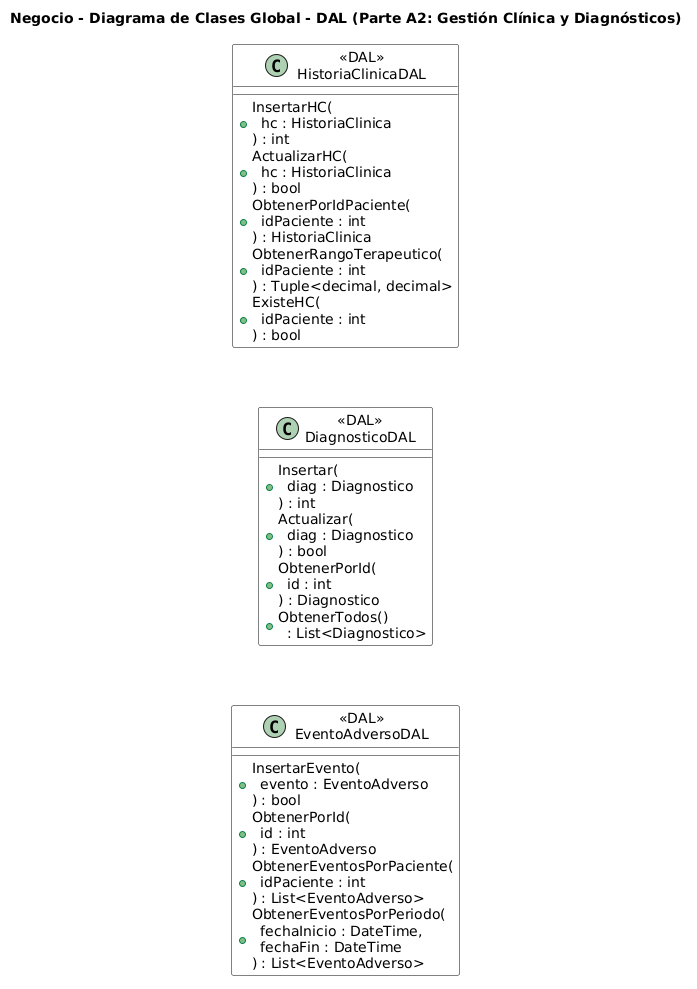

The diagram above was rendered by PlantUML. Its source (embedded in the PNG):
@startuml
title Negocio - Diagrama de Clases Global - DAL (Parte A2: Gestión Clínica y Diagnósticos)
skinparam linetype polyline
skinparam class {
  BackgroundColor White
  BorderColor Black
  
}
top to bottom direction

class "«DAL»\nHistoriaClinicaDAL" as HistoriaClinicaDAL {
  +InsertarHC(\n  hc : HistoriaClinica\n) : int
  +ActualizarHC(\n  hc : HistoriaClinica\n) : bool
  +ObtenerPorIdPaciente(\n  idPaciente : int\n) : HistoriaClinica
  +ObtenerRangoTerapeutico(\n  idPaciente : int\n) : Tuple<decimal, decimal>
  +ExisteHC(\n  idPaciente : int\n) : bool
}

class "«DAL»\nDiagnosticoDAL" as DiagnosticoDAL {
  +Insertar(\n  diag : Diagnostico\n) : int
  +Actualizar(\n  diag : Diagnostico\n) : bool
  +ObtenerPorId(\n  id : int\n) : Diagnostico
  +ObtenerTodos()\n  : List<Diagnostico>
}

class "«DAL»\nEventoAdversoDAL" as EventoAdversoDAL {
  +InsertarEvento(\n  evento : EventoAdverso\n) : bool
  +ObtenerPorId(\n  id : int\n) : EventoAdverso
  +ObtenerEventosPorPaciente(\n  idPaciente : int\n) : List<EventoAdverso>
  +ObtenerEventosPorPeriodo(\n  fechaInicio : DateTime,\n  fechaFin : DateTime\n) : List<EventoAdverso>
}

' Apilamiento vertical en una sola columna
HistoriaClinicaDAL -[hidden]-> DiagnosticoDAL
DiagnosticoDAL -[hidden]-> EventoAdversoDAL
@enduml